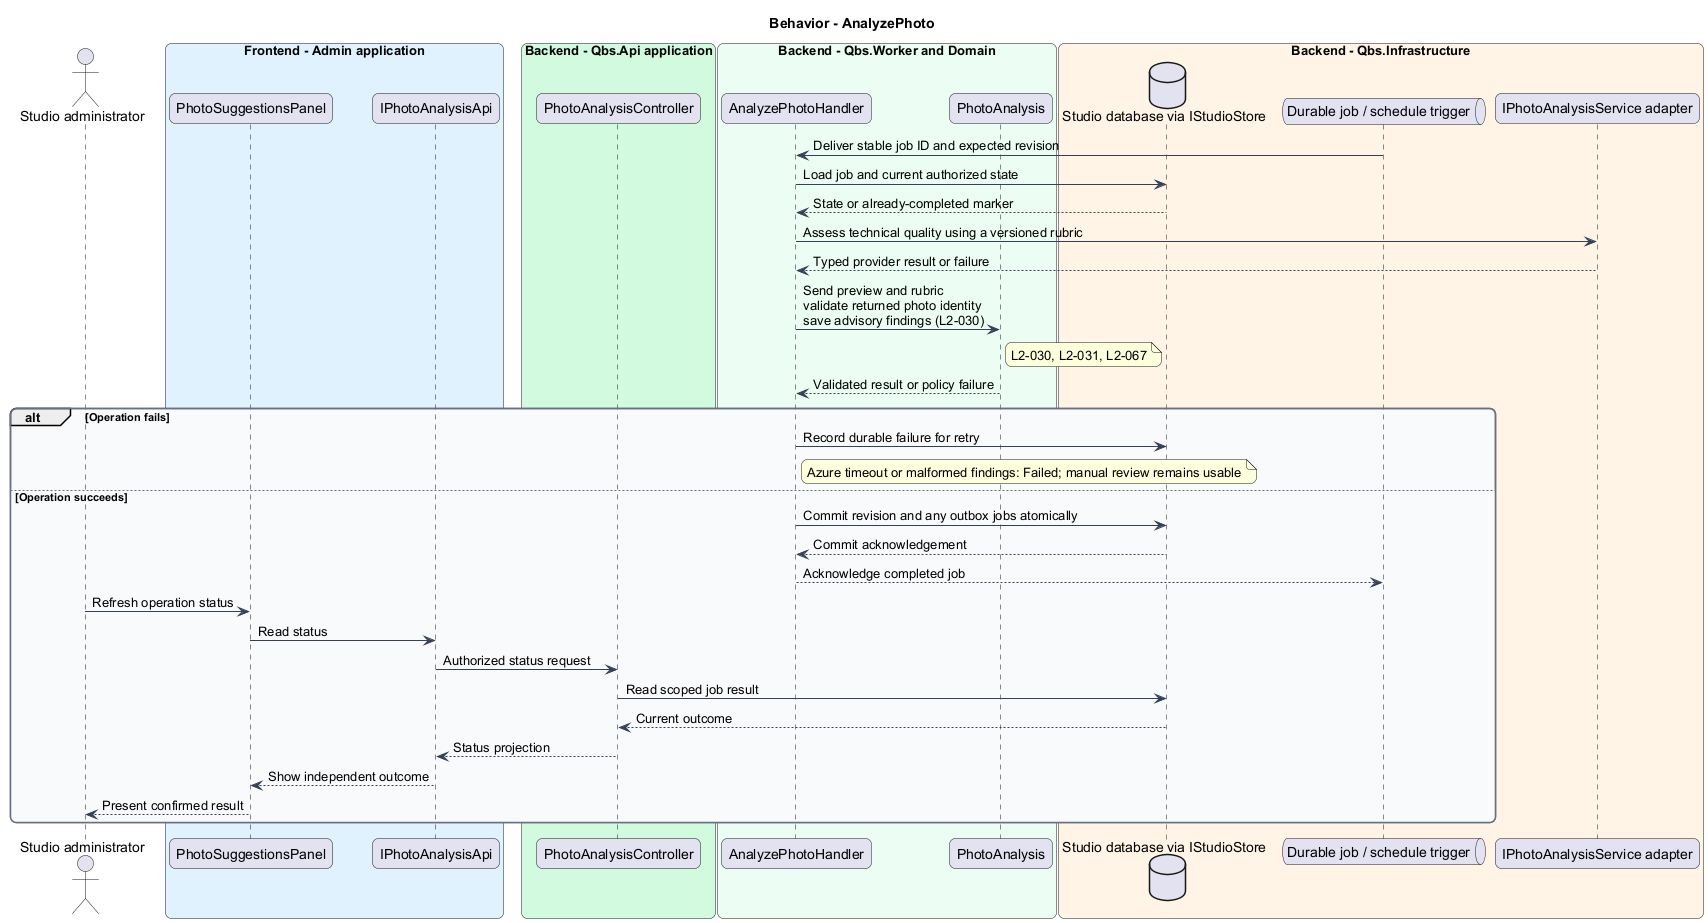

The diagram above was rendered by PlantUML. Its source (embedded in the PNG):
@startuml
skinparam backgroundColor #FFFFFF
skinparam shadowing false
skinparam roundcorner 12
skinparam defaultFontName Arial
skinparam ArrowColor #344054
skinparam rectangle {
  BorderColor #344054
  FontColor #101828
}
skinparam package {
  BorderColor #667085
  FontColor #101828
  BackgroundColor #F9FAFB
}
title Behavior - AnalyzePhoto
actor "Studio administrator" as actor
box "Frontend - Admin application" #E0F2FE
 participant "PhotoSuggestionsPanel" as page
 participant "IPhotoAnalysisApi" as client
end box
box "Backend - Qbs.Api application" #D1FADF
 participant "PhotoAnalysisController" as controller
end box
box "Backend - Qbs.Worker and Domain" #ECFDF3
 participant "AnalyzePhotoHandler" as handler
 participant "PhotoAnalysis" as entity
end box
box "Backend - Qbs.Infrastructure" #FFF4E5
 database "Studio database via IStudioStore" as db
 queue "Durable job / schedule trigger" as queue
 participant "IPhotoAnalysisService adapter" as ext
end box
queue -> handler : Deliver stable job ID and expected revision
handler -> db : Load job and current authorized state
db --> handler : State or already-completed marker
handler -> ext : Assess technical quality using a versioned rubric
ext --> handler : Typed provider result or failure
handler -> entity : Send preview and rubric\nvalidate returned photo identity\nsave advisory findings (L2-030)
note right of entity
L2-030, L2-031, L2-067
end note
entity --> handler : Validated result or policy failure
alt Operation fails
handler -> db : Record durable failure for retry
note right of handler
Azure timeout or malformed findings: Failed; manual review remains usable
end note
else Operation succeeds
handler -> db : Commit revision and any outbox jobs atomically
db --> handler : Commit acknowledgement
handler --> queue : Acknowledge completed job
actor -> page : Refresh operation status
page -> client : Read status
client -> controller : Authorized status request
controller -> db : Read scoped job result
db --> controller : Current outcome
controller --> client : Status projection
client --> page : Show independent outcome
page --> actor : Present confirmed result
end
@enduml